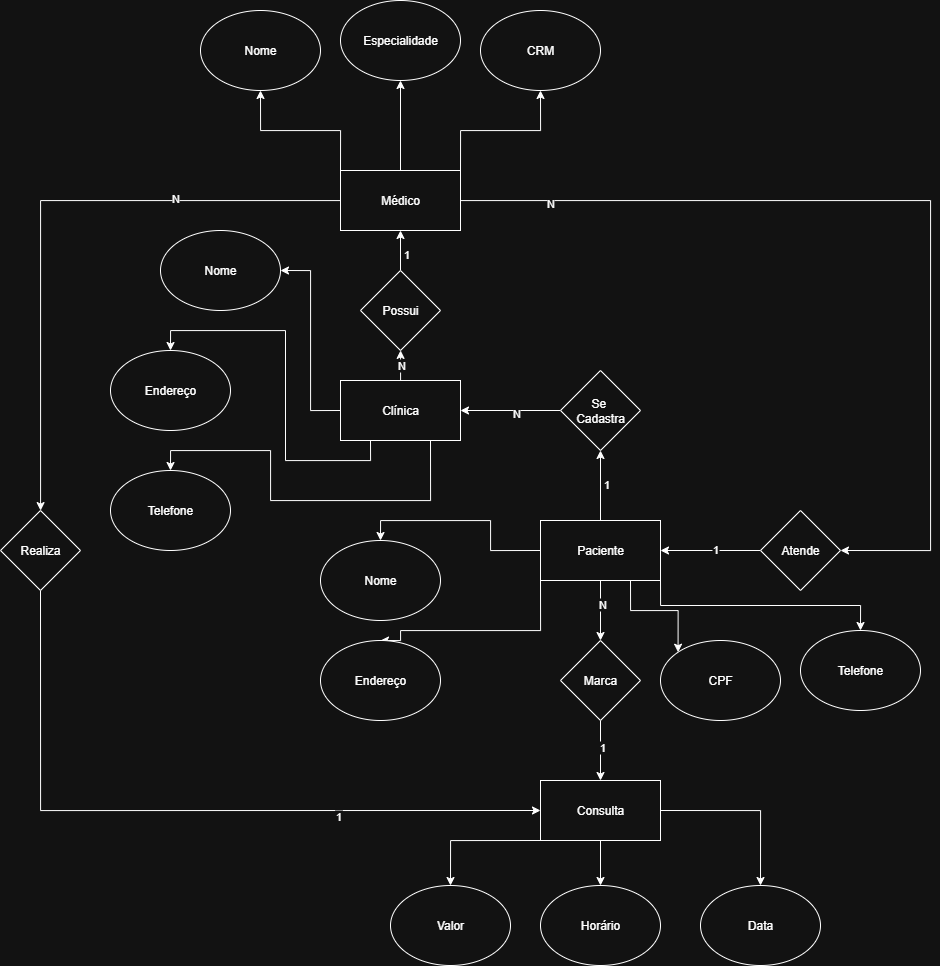

The diagram above was exported from draw.io. Its source (the exported page's mxGraphModel, read from the mxfile embedded in the PNG):
<mxGraphModel dx="2361" dy="2003" grid="1" gridSize="10" guides="1" tooltips="1" connect="1" arrows="1" fold="1" page="1" pageScale="1" pageWidth="827" pageHeight="1169" math="0" shadow="0">
  <root>
    <mxCell id="0" />
    <mxCell id="1" parent="0" />
    <mxCell id="wFH1F1AIgegD2nYo9DH6-19" value="" style="edgeStyle=orthogonalEdgeStyle;rounded=0;orthogonalLoop=1;jettySize=auto;html=1;entryX=1;entryY=0.5;entryDx=0;entryDy=0;" edge="1" parent="1" source="wFH1F1AIgegD2nYo9DH6-1" target="wFH1F1AIgegD2nYo9DH6-8">
      <mxGeometry relative="1" as="geometry">
        <Array as="points">
          <mxPoint x="750" y="-100" />
          <mxPoint x="750" y="250" />
        </Array>
      </mxGeometry>
    </mxCell>
    <mxCell id="wFH1F1AIgegD2nYo9DH6-70" value="N" style="edgeLabel;html=1;align=center;verticalAlign=middle;resizable=0;points=[];" vertex="1" connectable="0" parent="wFH1F1AIgegD2nYo9DH6-19">
      <mxGeometry x="-0.8041" y="-2" relative="1" as="geometry">
        <mxPoint as="offset" />
      </mxGeometry>
    </mxCell>
    <mxCell id="wFH1F1AIgegD2nYo9DH6-34" value="" style="edgeStyle=orthogonalEdgeStyle;rounded=0;orthogonalLoop=1;jettySize=auto;html=1;" edge="1" parent="1" source="wFH1F1AIgegD2nYo9DH6-1" target="wFH1F1AIgegD2nYo9DH6-33">
      <mxGeometry relative="1" as="geometry" />
    </mxCell>
    <mxCell id="wFH1F1AIgegD2nYo9DH6-76" value="N" style="edgeLabel;html=1;align=center;verticalAlign=middle;resizable=0;points=[];" vertex="1" connectable="0" parent="wFH1F1AIgegD2nYo9DH6-34">
      <mxGeometry x="-0.4549" y="-3" relative="1" as="geometry">
        <mxPoint as="offset" />
      </mxGeometry>
    </mxCell>
    <mxCell id="wFH1F1AIgegD2nYo9DH6-41" style="edgeStyle=orthogonalEdgeStyle;rounded=0;orthogonalLoop=1;jettySize=auto;html=1;exitX=0;exitY=0;exitDx=0;exitDy=0;entryX=0.5;entryY=1;entryDx=0;entryDy=0;" edge="1" parent="1" source="wFH1F1AIgegD2nYo9DH6-1" target="wFH1F1AIgegD2nYo9DH6-40">
      <mxGeometry relative="1" as="geometry" />
    </mxCell>
    <mxCell id="wFH1F1AIgegD2nYo9DH6-43" value="" style="edgeStyle=orthogonalEdgeStyle;rounded=0;orthogonalLoop=1;jettySize=auto;html=1;" edge="1" parent="1" source="wFH1F1AIgegD2nYo9DH6-1" target="wFH1F1AIgegD2nYo9DH6-42">
      <mxGeometry relative="1" as="geometry" />
    </mxCell>
    <mxCell id="wFH1F1AIgegD2nYo9DH6-45" style="edgeStyle=orthogonalEdgeStyle;rounded=0;orthogonalLoop=1;jettySize=auto;html=1;exitX=1;exitY=0;exitDx=0;exitDy=0;entryX=0.5;entryY=1;entryDx=0;entryDy=0;" edge="1" parent="1" source="wFH1F1AIgegD2nYo9DH6-1" target="wFH1F1AIgegD2nYo9DH6-44">
      <mxGeometry relative="1" as="geometry" />
    </mxCell>
    <mxCell id="wFH1F1AIgegD2nYo9DH6-1" value="Médico" style="rounded=0;whiteSpace=wrap;html=1;" vertex="1" parent="1">
      <mxGeometry x="160" y="-130" width="120" height="60" as="geometry" />
    </mxCell>
    <mxCell id="wFH1F1AIgegD2nYo9DH6-24" value="" style="edgeStyle=orthogonalEdgeStyle;rounded=0;orthogonalLoop=1;jettySize=auto;html=1;" edge="1" parent="1" source="wFH1F1AIgegD2nYo9DH6-2" target="wFH1F1AIgegD2nYo9DH6-6">
      <mxGeometry relative="1" as="geometry" />
    </mxCell>
    <mxCell id="wFH1F1AIgegD2nYo9DH6-72" value="1" style="edgeLabel;html=1;align=center;verticalAlign=middle;resizable=0;points=[];" vertex="1" connectable="0" parent="wFH1F1AIgegD2nYo9DH6-24">
      <mxGeometry x="0.0527" y="-5" relative="1" as="geometry">
        <mxPoint as="offset" />
      </mxGeometry>
    </mxCell>
    <mxCell id="wFH1F1AIgegD2nYo9DH6-31" value="" style="edgeStyle=orthogonalEdgeStyle;rounded=0;orthogonalLoop=1;jettySize=auto;html=1;" edge="1" parent="1" source="wFH1F1AIgegD2nYo9DH6-2" target="wFH1F1AIgegD2nYo9DH6-30">
      <mxGeometry relative="1" as="geometry" />
    </mxCell>
    <mxCell id="wFH1F1AIgegD2nYo9DH6-74" value="N" style="edgeLabel;html=1;align=center;verticalAlign=middle;resizable=0;points=[];" vertex="1" connectable="0" parent="wFH1F1AIgegD2nYo9DH6-31">
      <mxGeometry x="-0.2282" y="1" relative="1" as="geometry">
        <mxPoint as="offset" />
      </mxGeometry>
    </mxCell>
    <mxCell id="wFH1F1AIgegD2nYo9DH6-53" style="edgeStyle=orthogonalEdgeStyle;rounded=0;orthogonalLoop=1;jettySize=auto;html=1;exitX=0;exitY=0.5;exitDx=0;exitDy=0;entryX=0.5;entryY=0;entryDx=0;entryDy=0;" edge="1" parent="1" source="wFH1F1AIgegD2nYo9DH6-2" target="wFH1F1AIgegD2nYo9DH6-52">
      <mxGeometry relative="1" as="geometry" />
    </mxCell>
    <mxCell id="wFH1F1AIgegD2nYo9DH6-55" style="edgeStyle=orthogonalEdgeStyle;rounded=0;orthogonalLoop=1;jettySize=auto;html=1;exitX=0;exitY=1;exitDx=0;exitDy=0;entryX=0.5;entryY=0;entryDx=0;entryDy=0;" edge="1" parent="1" source="wFH1F1AIgegD2nYo9DH6-2" target="wFH1F1AIgegD2nYo9DH6-54">
      <mxGeometry relative="1" as="geometry">
        <Array as="points">
          <mxPoint x="360" y="330" />
          <mxPoint x="220" y="330" />
        </Array>
      </mxGeometry>
    </mxCell>
    <mxCell id="wFH1F1AIgegD2nYo9DH6-57" style="edgeStyle=orthogonalEdgeStyle;rounded=0;orthogonalLoop=1;jettySize=auto;html=1;exitX=1;exitY=1;exitDx=0;exitDy=0;entryX=0.5;entryY=0;entryDx=0;entryDy=0;" edge="1" parent="1" source="wFH1F1AIgegD2nYo9DH6-2" target="wFH1F1AIgegD2nYo9DH6-56">
      <mxGeometry relative="1" as="geometry" />
    </mxCell>
    <mxCell id="wFH1F1AIgegD2nYo9DH6-59" style="edgeStyle=orthogonalEdgeStyle;rounded=0;orthogonalLoop=1;jettySize=auto;html=1;exitX=0.75;exitY=1;exitDx=0;exitDy=0;entryX=0;entryY=0;entryDx=0;entryDy=0;" edge="1" parent="1" source="wFH1F1AIgegD2nYo9DH6-2" target="wFH1F1AIgegD2nYo9DH6-58">
      <mxGeometry relative="1" as="geometry" />
    </mxCell>
    <mxCell id="wFH1F1AIgegD2nYo9DH6-2" value="Paciente" style="rounded=0;whiteSpace=wrap;html=1;" vertex="1" parent="1">
      <mxGeometry x="360" y="220" width="120" height="60" as="geometry" />
    </mxCell>
    <mxCell id="wFH1F1AIgegD2nYo9DH6-28" value="" style="edgeStyle=orthogonalEdgeStyle;rounded=0;orthogonalLoop=1;jettySize=auto;html=1;" edge="1" parent="1" source="wFH1F1AIgegD2nYo9DH6-4" target="wFH1F1AIgegD2nYo9DH6-7">
      <mxGeometry relative="1" as="geometry" />
    </mxCell>
    <mxCell id="wFH1F1AIgegD2nYo9DH6-79" value="N" style="edgeLabel;html=1;align=center;verticalAlign=middle;resizable=0;points=[];" vertex="1" connectable="0" parent="wFH1F1AIgegD2nYo9DH6-28">
      <mxGeometry x="0.4101" relative="1" as="geometry">
        <mxPoint as="offset" />
      </mxGeometry>
    </mxCell>
    <mxCell id="wFH1F1AIgegD2nYo9DH6-49" style="edgeStyle=orthogonalEdgeStyle;rounded=0;orthogonalLoop=1;jettySize=auto;html=1;exitX=0.75;exitY=1;exitDx=0;exitDy=0;entryX=0.5;entryY=0;entryDx=0;entryDy=0;" edge="1" parent="1" source="wFH1F1AIgegD2nYo9DH6-4" target="wFH1F1AIgegD2nYo9DH6-47">
      <mxGeometry relative="1" as="geometry">
        <Array as="points">
          <mxPoint x="250" y="200" />
          <mxPoint x="90" y="200" />
          <mxPoint x="90" y="150" />
          <mxPoint x="-10" y="150" />
        </Array>
      </mxGeometry>
    </mxCell>
    <mxCell id="wFH1F1AIgegD2nYo9DH6-50" style="edgeStyle=orthogonalEdgeStyle;rounded=0;orthogonalLoop=1;jettySize=auto;html=1;exitX=0.25;exitY=1;exitDx=0;exitDy=0;entryX=0.5;entryY=0;entryDx=0;entryDy=0;" edge="1" parent="1" source="wFH1F1AIgegD2nYo9DH6-4" target="wFH1F1AIgegD2nYo9DH6-48">
      <mxGeometry relative="1" as="geometry" />
    </mxCell>
    <mxCell id="wFH1F1AIgegD2nYo9DH6-51" style="edgeStyle=orthogonalEdgeStyle;rounded=0;orthogonalLoop=1;jettySize=auto;html=1;exitX=0;exitY=0.5;exitDx=0;exitDy=0;entryX=1;entryY=0.5;entryDx=0;entryDy=0;" edge="1" parent="1" source="wFH1F1AIgegD2nYo9DH6-4" target="wFH1F1AIgegD2nYo9DH6-46">
      <mxGeometry relative="1" as="geometry" />
    </mxCell>
    <mxCell id="wFH1F1AIgegD2nYo9DH6-4" value="Clínica" style="rounded=0;whiteSpace=wrap;html=1;" vertex="1" parent="1">
      <mxGeometry x="160" y="80" width="120" height="60" as="geometry" />
    </mxCell>
    <mxCell id="wFH1F1AIgegD2nYo9DH6-61" style="edgeStyle=orthogonalEdgeStyle;rounded=0;orthogonalLoop=1;jettySize=auto;html=1;exitX=1;exitY=0.5;exitDx=0;exitDy=0;entryX=0.5;entryY=0;entryDx=0;entryDy=0;" edge="1" parent="1" source="wFH1F1AIgegD2nYo9DH6-5" target="wFH1F1AIgegD2nYo9DH6-60">
      <mxGeometry relative="1" as="geometry" />
    </mxCell>
    <mxCell id="wFH1F1AIgegD2nYo9DH6-63" value="" style="edgeStyle=orthogonalEdgeStyle;rounded=0;orthogonalLoop=1;jettySize=auto;html=1;" edge="1" parent="1" source="wFH1F1AIgegD2nYo9DH6-5" target="wFH1F1AIgegD2nYo9DH6-62">
      <mxGeometry relative="1" as="geometry" />
    </mxCell>
    <mxCell id="wFH1F1AIgegD2nYo9DH6-65" style="edgeStyle=orthogonalEdgeStyle;rounded=0;orthogonalLoop=1;jettySize=auto;html=1;exitX=0;exitY=1;exitDx=0;exitDy=0;entryX=0.5;entryY=0;entryDx=0;entryDy=0;" edge="1" parent="1" source="wFH1F1AIgegD2nYo9DH6-5" target="wFH1F1AIgegD2nYo9DH6-64">
      <mxGeometry relative="1" as="geometry">
        <Array as="points">
          <mxPoint x="270" y="540" />
        </Array>
      </mxGeometry>
    </mxCell>
    <mxCell id="wFH1F1AIgegD2nYo9DH6-5" value="Consulta" style="rounded=0;whiteSpace=wrap;html=1;" vertex="1" parent="1">
      <mxGeometry x="360" y="480" width="120" height="60" as="geometry" />
    </mxCell>
    <mxCell id="wFH1F1AIgegD2nYo9DH6-25" value="" style="edgeStyle=orthogonalEdgeStyle;rounded=0;orthogonalLoop=1;jettySize=auto;html=1;" edge="1" parent="1" source="wFH1F1AIgegD2nYo9DH6-6" target="wFH1F1AIgegD2nYo9DH6-4">
      <mxGeometry relative="1" as="geometry" />
    </mxCell>
    <mxCell id="wFH1F1AIgegD2nYo9DH6-73" value="N" style="edgeLabel;html=1;align=center;verticalAlign=middle;resizable=0;points=[];" vertex="1" connectable="0" parent="wFH1F1AIgegD2nYo9DH6-25">
      <mxGeometry x="-0.1062" y="2" relative="1" as="geometry">
        <mxPoint as="offset" />
      </mxGeometry>
    </mxCell>
    <mxCell id="wFH1F1AIgegD2nYo9DH6-6" value="Se&amp;nbsp;&lt;div&gt;Cadastra&lt;/div&gt;" style="rhombus;whiteSpace=wrap;html=1;" vertex="1" parent="1">
      <mxGeometry x="380" y="70" width="80" height="80" as="geometry" />
    </mxCell>
    <mxCell id="wFH1F1AIgegD2nYo9DH6-29" value="" style="edgeStyle=orthogonalEdgeStyle;rounded=0;orthogonalLoop=1;jettySize=auto;html=1;" edge="1" parent="1" source="wFH1F1AIgegD2nYo9DH6-7" target="wFH1F1AIgegD2nYo9DH6-1">
      <mxGeometry relative="1" as="geometry" />
    </mxCell>
    <mxCell id="wFH1F1AIgegD2nYo9DH6-78" value="1" style="edgeLabel;html=1;align=center;verticalAlign=middle;resizable=0;points=[];" vertex="1" connectable="0" parent="wFH1F1AIgegD2nYo9DH6-29">
      <mxGeometry x="-0.1962" y="-5" relative="1" as="geometry">
        <mxPoint y="-1" as="offset" />
      </mxGeometry>
    </mxCell>
    <mxCell id="wFH1F1AIgegD2nYo9DH6-7" value="Possui" style="rhombus;whiteSpace=wrap;html=1;" vertex="1" parent="1">
      <mxGeometry x="180" y="-30" width="80" height="80" as="geometry" />
    </mxCell>
    <mxCell id="wFH1F1AIgegD2nYo9DH6-20" value="" style="edgeStyle=orthogonalEdgeStyle;rounded=0;orthogonalLoop=1;jettySize=auto;html=1;" edge="1" parent="1" source="wFH1F1AIgegD2nYo9DH6-8" target="wFH1F1AIgegD2nYo9DH6-2">
      <mxGeometry relative="1" as="geometry" />
    </mxCell>
    <mxCell id="wFH1F1AIgegD2nYo9DH6-71" value="1" style="edgeLabel;html=1;align=center;verticalAlign=middle;resizable=0;points=[];" vertex="1" connectable="0" parent="wFH1F1AIgegD2nYo9DH6-20">
      <mxGeometry x="-0.0754" y="-2" relative="1" as="geometry">
        <mxPoint as="offset" />
      </mxGeometry>
    </mxCell>
    <mxCell id="wFH1F1AIgegD2nYo9DH6-8" value="Atende" style="rhombus;whiteSpace=wrap;html=1;" vertex="1" parent="1">
      <mxGeometry x="580" y="210" width="80" height="80" as="geometry" />
    </mxCell>
    <mxCell id="wFH1F1AIgegD2nYo9DH6-32" value="" style="edgeStyle=orthogonalEdgeStyle;rounded=0;orthogonalLoop=1;jettySize=auto;html=1;" edge="1" parent="1" source="wFH1F1AIgegD2nYo9DH6-30" target="wFH1F1AIgegD2nYo9DH6-5">
      <mxGeometry relative="1" as="geometry" />
    </mxCell>
    <mxCell id="wFH1F1AIgegD2nYo9DH6-75" value="1" style="edgeLabel;html=1;align=center;verticalAlign=middle;resizable=0;points=[];" vertex="1" connectable="0" parent="wFH1F1AIgegD2nYo9DH6-32">
      <mxGeometry x="-0.1256" y="1" relative="1" as="geometry">
        <mxPoint as="offset" />
      </mxGeometry>
    </mxCell>
    <mxCell id="wFH1F1AIgegD2nYo9DH6-30" value="Marca" style="rhombus;whiteSpace=wrap;html=1;" vertex="1" parent="1">
      <mxGeometry x="380" y="340" width="80" height="80" as="geometry" />
    </mxCell>
    <mxCell id="wFH1F1AIgegD2nYo9DH6-35" style="edgeStyle=orthogonalEdgeStyle;rounded=0;orthogonalLoop=1;jettySize=auto;html=1;exitX=0.5;exitY=1;exitDx=0;exitDy=0;entryX=0;entryY=0.5;entryDx=0;entryDy=0;" edge="1" parent="1" source="wFH1F1AIgegD2nYo9DH6-33" target="wFH1F1AIgegD2nYo9DH6-5">
      <mxGeometry relative="1" as="geometry" />
    </mxCell>
    <mxCell id="wFH1F1AIgegD2nYo9DH6-77" value="1" style="edgeLabel;html=1;align=center;verticalAlign=middle;resizable=0;points=[];" vertex="1" connectable="0" parent="wFH1F1AIgegD2nYo9DH6-35">
      <mxGeometry x="0.4357" y="-5" relative="1" as="geometry">
        <mxPoint as="offset" />
      </mxGeometry>
    </mxCell>
    <mxCell id="wFH1F1AIgegD2nYo9DH6-33" value="Realiza" style="rhombus;whiteSpace=wrap;html=1;rounded=0;" vertex="1" parent="1">
      <mxGeometry x="-180" y="210" width="80" height="80" as="geometry" />
    </mxCell>
    <mxCell id="wFH1F1AIgegD2nYo9DH6-40" value="Nome" style="ellipse;whiteSpace=wrap;html=1;" vertex="1" parent="1">
      <mxGeometry x="20" y="-290" width="120" height="80" as="geometry" />
    </mxCell>
    <mxCell id="wFH1F1AIgegD2nYo9DH6-42" value="Especialidade" style="ellipse;whiteSpace=wrap;html=1;" vertex="1" parent="1">
      <mxGeometry x="160" y="-300" width="120" height="80" as="geometry" />
    </mxCell>
    <mxCell id="wFH1F1AIgegD2nYo9DH6-44" value="CRM" style="ellipse;whiteSpace=wrap;html=1;" vertex="1" parent="1">
      <mxGeometry x="300" y="-290" width="120" height="80" as="geometry" />
    </mxCell>
    <mxCell id="wFH1F1AIgegD2nYo9DH6-46" value="Nome" style="ellipse;whiteSpace=wrap;html=1;" vertex="1" parent="1">
      <mxGeometry x="-20" y="-70" width="120" height="80" as="geometry" />
    </mxCell>
    <mxCell id="wFH1F1AIgegD2nYo9DH6-47" value="Telefone" style="ellipse;whiteSpace=wrap;html=1;" vertex="1" parent="1">
      <mxGeometry x="-70" y="170" width="120" height="80" as="geometry" />
    </mxCell>
    <mxCell id="wFH1F1AIgegD2nYo9DH6-48" value="Endereço" style="ellipse;whiteSpace=wrap;html=1;" vertex="1" parent="1">
      <mxGeometry x="-70" y="50" width="120" height="80" as="geometry" />
    </mxCell>
    <mxCell id="wFH1F1AIgegD2nYo9DH6-52" value="Nome" style="ellipse;whiteSpace=wrap;html=1;" vertex="1" parent="1">
      <mxGeometry x="140" y="240" width="120" height="80" as="geometry" />
    </mxCell>
    <mxCell id="wFH1F1AIgegD2nYo9DH6-54" value="Endereço" style="ellipse;whiteSpace=wrap;html=1;" vertex="1" parent="1">
      <mxGeometry x="140" y="340" width="120" height="80" as="geometry" />
    </mxCell>
    <mxCell id="wFH1F1AIgegD2nYo9DH6-56" value="Telefone" style="ellipse;whiteSpace=wrap;html=1;" vertex="1" parent="1">
      <mxGeometry x="620" y="330" width="120" height="80" as="geometry" />
    </mxCell>
    <mxCell id="wFH1F1AIgegD2nYo9DH6-58" value="CPF" style="ellipse;whiteSpace=wrap;html=1;" vertex="1" parent="1">
      <mxGeometry x="480" y="340" width="120" height="80" as="geometry" />
    </mxCell>
    <mxCell id="wFH1F1AIgegD2nYo9DH6-60" value="Data" style="ellipse;whiteSpace=wrap;html=1;" vertex="1" parent="1">
      <mxGeometry x="520" y="585" width="120" height="80" as="geometry" />
    </mxCell>
    <mxCell id="wFH1F1AIgegD2nYo9DH6-62" value="Horário" style="ellipse;whiteSpace=wrap;html=1;" vertex="1" parent="1">
      <mxGeometry x="360" y="585" width="120" height="80" as="geometry" />
    </mxCell>
    <mxCell id="wFH1F1AIgegD2nYo9DH6-64" value="Valor" style="ellipse;whiteSpace=wrap;html=1;" vertex="1" parent="1">
      <mxGeometry x="210" y="585" width="120" height="80" as="geometry" />
    </mxCell>
  </root>
</mxGraphModel>